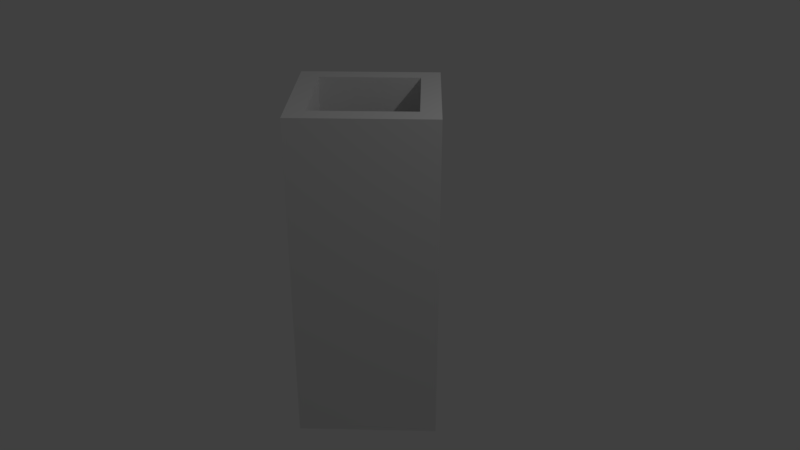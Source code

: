 # Source: Scope.blend  (saved by Blender 2.78.0; exported with 4.5.12 LTS)
import bpy
from mathutils import Matrix  # noqa: F401  (used for matrix-valued properties, if any)

bpy.ops.wm.read_factory_settings(use_empty=True)
scene = bpy.context.scene
scene.name = 'Scene'

# ---- collections
col_collection_1 = bpy.data.collections.new('Collection 1'); scene.collection.children.link(col_collection_1)

# ---- world
world_world = bpy.data.worlds.new('World'); scene.world = world_world
world_world.color = (0.05088, 0.05088, 0.05088)
world_world.use_sun_shadow = False
world_world.sun_shadow_jitter_overblur = 0.0
world_world.cycles.sampling_method = 'MANUAL'

# ---- cameras
cam_camera = bpy.data.cameras.new('Camera')
cam_camera.clip_end = 100.0
cam_camera.lens = 35.0
cam_camera.sensor_width = 32.0
cam_camera.sensor_height = 18.0
cam_camera.ortho_scale = 7.314
cam_camera.dof.focus_distance = 0.0
cam_camera.dof.aperture_fstop = 128.0

# ---- lights
light_lamp = bpy.data.lights.new('Lamp', 'POINT')
light_lamp.transmission_factor = 0.0
light_lamp.cutoff_distance = 30.0
light_lamp.energy = 100.0
light_lamp.shadow_buffer_clip_start = 1.001
light_lamp.shadow_soft_size = 0.1
light_lamp.shadow_maximum_resolution = 0.006
light_lamp.use_absolute_resolution = True

# ---- meshes
me_torus = bpy.data.meshes.new('Torus')
me_torus.from_pydata([(1.25, 0.0, 2.142), (0.9033, 2.881e-09, 2.144), (0.9065, -6.219e-09, -2.162), (1.25, -7.444e-09, -2.128), (5.96e-08, 1.25, 2.142), (7.3e-08, 0.9033, 2.144), (9.771e-08, 0.9065, -2.162), (9.871e-08, 1.25, -2.128), (-1.25, 1.093e-07, 2.142), (-0.9033, 8.185e-08, 2.144), (-0.9065, 7.303e-08, -2.162), (-1.25, 1.018e-07, -2.128), (5.96e-08, -1.25, 2.142), (7.3e-08, -0.9033, 2.144), (9.771e-08, -0.9065, -2.162), (9.871e-08, -1.25, -2.128)], [], [(0, 4, 5, 1), (1, 5, 6, 2), (2, 6, 7, 3), (0, 3, 7, 4), (4, 8, 9, 5), (5, 9, 10, 6), (6, 10, 11, 7), (7, 11, 8, 4), (8, 12, 13, 9), (9, 13, 14, 10), (10, 14, 15, 11), (11, 15, 12, 8), (12, 0, 1, 13), (13, 1, 2, 14), (14, 2, 3, 15), (15, 3, 0, 12)])
me_torus.use_remesh_preserve_volume = False
me_torus.use_remesh_preserve_attributes = False
me_torus.use_mirror_vertex_groups = False
me_torus.update()

# ---- objects
ob_torus = bpy.data.objects.new('Torus', me_torus)
ob_lamp = bpy.data.objects.new('Lamp', light_lamp)
ob_camera = bpy.data.objects.new('Camera', cam_camera)

# ---- transforms, parenting, visibility, modifiers, constraints
ob_torus.location = (0.0, 0.0, 0.0)
ob_torus.lineart.crease_threshold = 0.0
ob_lamp.location = (4.076, 1.005, 5.904)
ob_lamp.rotation_euler = (0.6503, 0.05522, 1.866)
ob_lamp.lock_rotations_4d = False
ob_lamp.empty_display_type = 'ARROWS'
ob_lamp.color = (0.0, 0.0, 0.0, 0.0)
ob_lamp.lineart.crease_threshold = 0.0
ob_camera.location = (7.481, -6.508, 5.344)
ob_camera.rotation_euler = (1.109, 0.0, 0.8149)
ob_camera.lock_rotations_4d = False
ob_camera.empty_display_type = 'ARROWS'
ob_camera.color = (0.0, 0.0, 0.0, 0.0)
ob_camera.display_type = 'WIRE'
ob_camera.lineart.crease_threshold = 0.0

# ---- collection membership
col_collection_1.objects.link(ob_torus)
col_collection_1.objects.link(ob_lamp)
col_collection_1.objects.link(ob_camera)

# ---- scene / render settings (as saved in the file)
scene.camera = ob_camera
scene.frame_start = 1; scene.frame_end = 250; scene.frame_set(1)
scene.render.engine = 'BLENDER_EEVEE_NEXT'
scene.render.resolution_percentage = 50
scene.render.dither_intensity = 0.0
scene.cycles.use_denoising = False
scene.cycles.samples = 128
scene.cycles.sampling_pattern = 'TABULATED_SOBOL'
scene.cycles.light_sampling_threshold = 0.0
scene.cycles.use_adaptive_sampling = False
scene.cycles.use_light_tree = False
scene.cycles.blur_glossy = 0.0
scene.cycles.sample_clamp_indirect = 0.0
scene.view_settings.view_transform = 'Standard'
bpy.context.view_layer.update()
